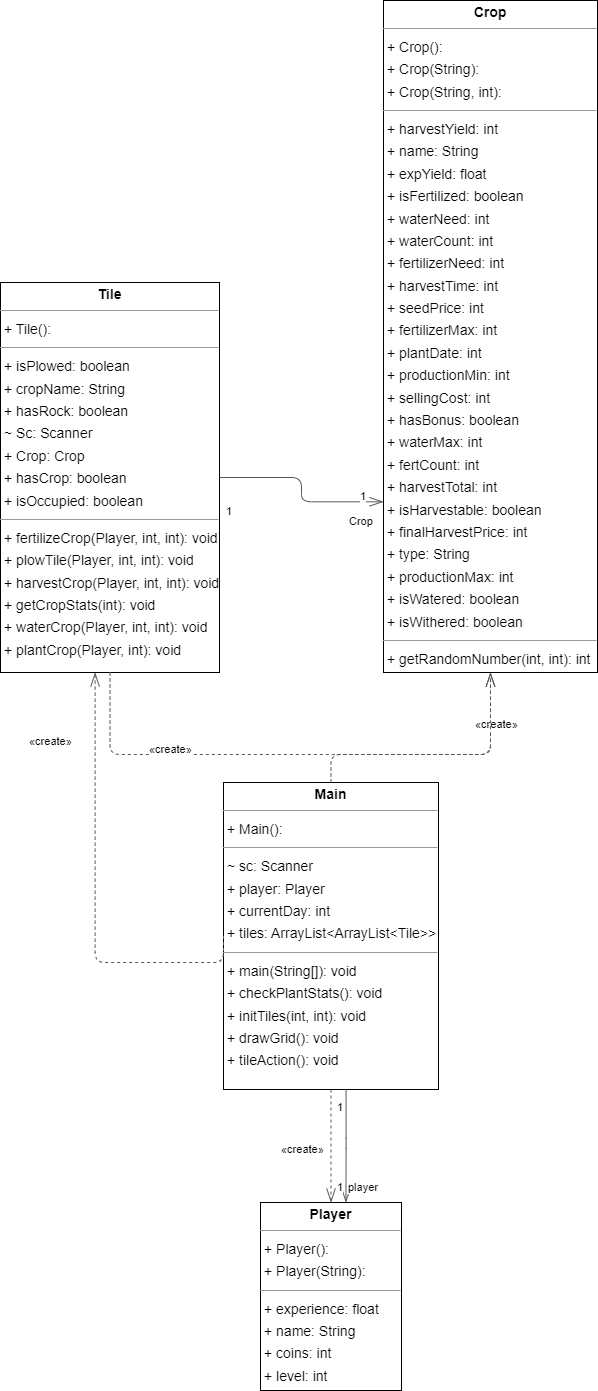

The diagram above was exported from draw.io. Its source (the exported page's mxGraphModel, read from the mxfile embedded in the PNG):
<mxGraphModel dx="1822" dy="1194" grid="1" gridSize="10" guides="1" tooltips="1" connect="1" arrows="1" fold="1" page="0" pageScale="1" pageWidth="850" pageHeight="1100" background="none" math="0" shadow="0">
  <root>
    <mxCell id="0" />
    <mxCell id="1" parent="0" />
    <mxCell id="node1" value="&lt;p style=&quot;margin:0px;margin-top:4px;text-align:center;&quot;&gt;&lt;b&gt;Crop&lt;/b&gt;&lt;/p&gt;&lt;hr size=&quot;1&quot;/&gt;&lt;p style=&quot;margin:0 0 0 4px;line-height:1.6;&quot;&gt;+ Crop(): &lt;br/&gt;+ Crop(String): &lt;br/&gt;+ Crop(String, int): &lt;/p&gt;&lt;hr size=&quot;1&quot;/&gt;&lt;p style=&quot;margin:0 0 0 4px;line-height:1.6;&quot;&gt;+ harvestYield: int&lt;br/&gt;+ name: String&lt;br/&gt;+ expYield: float&lt;br/&gt;+ isFertilized: boolean&lt;br/&gt;+ waterNeed: int&lt;br/&gt;+ waterCount: int&lt;br/&gt;+ fertilizerNeed: int&lt;br/&gt;+ harvestTime: int&lt;br/&gt;+ seedPrice: int&lt;br/&gt;+ fertilizerMax: int&lt;br/&gt;+ plantDate: int&lt;br/&gt;+ productionMin: int&lt;br/&gt;+ sellingCost: int&lt;br/&gt;+ hasBonus: boolean&lt;br/&gt;+ waterMax: int&lt;br/&gt;+ fertCount: int&lt;br/&gt;+ harvestTotal: int&lt;br/&gt;+ isHarvestable: boolean&lt;br/&gt;+ finalHarvestPrice: int&lt;br/&gt;+ type: String&lt;br/&gt;+ productionMax: int&lt;br/&gt;+ isWatered: boolean&lt;br/&gt;+ isWithered: boolean&lt;/p&gt;&lt;hr size=&quot;1&quot;/&gt;&lt;p style=&quot;margin:0 0 0 4px;line-height:1.6;&quot;&gt;+ getRandomNumber(int, int): int&lt;br/&gt;+ checkPlantStats(int): void&lt;br/&gt;+ generateHarvestPrice(): void&lt;/p&gt;" style="verticalAlign=top;align=left;overflow=fill;fontSize=14;fontFamily=Helvetica;html=1;rounded=0;shadow=0;comic=0;labelBackgroundColor=none;strokeWidth=1;" parent="1" vertex="1">
      <mxGeometry x="114" y="-132" width="214" height="672" as="geometry" />
    </mxCell>
    <mxCell id="node0" value="&lt;p style=&quot;margin:0px;margin-top:4px;text-align:center;&quot;&gt;&lt;b&gt;Main&lt;/b&gt;&lt;/p&gt;&lt;hr size=&quot;1&quot;/&gt;&lt;p style=&quot;margin:0 0 0 4px;line-height:1.6;&quot;&gt;+ Main(): &lt;/p&gt;&lt;hr size=&quot;1&quot;/&gt;&lt;p style=&quot;margin:0 0 0 4px;line-height:1.6;&quot;&gt;~ sc: Scanner&lt;br/&gt;+ player: Player&lt;br/&gt;+ currentDay: int&lt;br/&gt;+ tiles: ArrayList&amp;lt;ArrayList&amp;lt;Tile&amp;gt;&amp;gt;&lt;/p&gt;&lt;hr size=&quot;1&quot;/&gt;&lt;p style=&quot;margin:0 0 0 4px;line-height:1.6;&quot;&gt;+ main(String[]): void&lt;br/&gt;+ checkPlantStats(): void&lt;br/&gt;+ initTiles(int, int): void&lt;br/&gt;+ drawGrid(): void&lt;br/&gt;+ tileAction(): void&lt;/p&gt;" style="verticalAlign=top;align=left;overflow=fill;fontSize=14;fontFamily=Helvetica;html=1;rounded=0;shadow=0;comic=0;labelBackgroundColor=none;strokeWidth=1;" parent="1" vertex="1">
      <mxGeometry x="-46" y="650" width="215" height="307" as="geometry" />
    </mxCell>
    <mxCell id="node2" value="&lt;p style=&quot;margin:0px;margin-top:4px;text-align:center;&quot;&gt;&lt;b&gt;Player&lt;/b&gt;&lt;/p&gt;&lt;hr size=&quot;1&quot;/&gt;&lt;p style=&quot;margin:0 0 0 4px;line-height:1.6;&quot;&gt;+ Player(): &lt;br/&gt;+ Player(String): &lt;/p&gt;&lt;hr size=&quot;1&quot;/&gt;&lt;p style=&quot;margin:0 0 0 4px;line-height:1.6;&quot;&gt;+ experience: float&lt;br/&gt;+ name: String&lt;br/&gt;+ coins: int&lt;br/&gt;+ level: int&lt;/p&gt;&lt;hr size=&quot;1&quot;/&gt;&lt;p style=&quot;margin:0 0 0 4px;line-height:1.6;&quot;&gt;+ checkLevel(): void&lt;/p&gt;" style="verticalAlign=top;align=left;overflow=fill;fontSize=14;fontFamily=Helvetica;html=1;rounded=0;shadow=0;comic=0;labelBackgroundColor=none;strokeWidth=1;" parent="1" vertex="1">
      <mxGeometry x="-9" y="1070" width="141" height="188" as="geometry" />
    </mxCell>
    <mxCell id="node3" value="&lt;p style=&quot;margin:0px;margin-top:4px;text-align:center;&quot;&gt;&lt;b&gt;Tile&lt;/b&gt;&lt;/p&gt;&lt;hr size=&quot;1&quot;/&gt;&lt;p style=&quot;margin:0 0 0 4px;line-height:1.6;&quot;&gt;+ Tile(): &lt;/p&gt;&lt;hr size=&quot;1&quot;/&gt;&lt;p style=&quot;margin:0 0 0 4px;line-height:1.6;&quot;&gt;+ isPlowed: boolean&lt;br/&gt;+ cropName: String&lt;br/&gt;+ hasRock: boolean&lt;br/&gt;~ Sc: Scanner&lt;br/&gt;+ Crop: Crop&lt;br/&gt;+ hasCrop: boolean&lt;br/&gt;+ isOccupied: boolean&lt;/p&gt;&lt;hr size=&quot;1&quot;/&gt;&lt;p style=&quot;margin:0 0 0 4px;line-height:1.6;&quot;&gt;+ fertilizeCrop(Player, int, int): void&lt;br/&gt;+ plowTile(Player, int, int): void&lt;br/&gt;+ harvestCrop(Player, int, int): void&lt;br/&gt;+ getCropStats(int): void&lt;br/&gt;+ waterCrop(Player, int, int): void&lt;br/&gt;+ plantCrop(Player, int): void&lt;/p&gt;" style="verticalAlign=top;align=left;overflow=fill;fontSize=14;fontFamily=Helvetica;html=1;rounded=0;shadow=0;comic=0;labelBackgroundColor=none;strokeWidth=1;" parent="1" vertex="1">
      <mxGeometry x="-269" y="150" width="219" height="390" as="geometry" />
    </mxCell>
    <mxCell id="edge0" value="" style="html=1;rounded=1;edgeStyle=orthogonalEdgeStyle;dashed=1;startArrow=none;endArrow=openThin;endSize=12;strokeColor=#595959;exitX=0.500;exitY=0.000;exitDx=0;exitDy=0;entryX=0.500;entryY=1.000;entryDx=0;entryDy=0;" parent="1" source="node0" target="node1" edge="1">
      <mxGeometry width="50" height="50" relative="1" as="geometry">
        <Array as="points">
          <mxPoint x="62" y="622" />
          <mxPoint x="221" y="622" />
        </Array>
      </mxGeometry>
    </mxCell>
    <mxCell id="label2" value="«create»" style="edgeLabel;resizable=0;html=1;align=left;verticalAlign=top;strokeColor=default;" parent="edge0" vertex="1" connectable="0">
      <mxGeometry x="204" y="579" as="geometry" />
    </mxCell>
    <mxCell id="edge4" value="" style="html=1;rounded=1;edgeStyle=orthogonalEdgeStyle;dashed=0;startArrow=diamondThinstartSize=12;endArrow=openThin;endSize=12;strokeColor=#595959;exitX=0.570;exitY=1.000;exitDx=0;exitDy=0;entryX=0.606;entryY=0.000;entryDx=0;entryDy=0;" parent="1" source="node0" target="node2" edge="1">
      <mxGeometry width="50" height="50" relative="1" as="geometry">
        <Array as="points" />
      </mxGeometry>
    </mxCell>
    <mxCell id="label24" value="1" style="edgeLabel;resizable=0;html=1;align=left;verticalAlign=top;strokeColor=default;" parent="edge4" vertex="1" connectable="0">
      <mxGeometry x="66" y="962" as="geometry" />
    </mxCell>
    <mxCell id="label28" value="1" style="edgeLabel;resizable=0;html=1;align=left;verticalAlign=top;strokeColor=default;" parent="edge4" vertex="1" connectable="0">
      <mxGeometry x="66" y="1042" as="geometry" />
    </mxCell>
    <mxCell id="label29" value="player" style="edgeLabel;resizable=0;html=1;align=left;verticalAlign=top;strokeColor=default;" parent="edge4" vertex="1" connectable="0">
      <mxGeometry x="77" y="1042" as="geometry" />
    </mxCell>
    <mxCell id="edge5" value="" style="html=1;rounded=1;edgeStyle=orthogonalEdgeStyle;dashed=1;startArrow=none;endArrow=openThin;endSize=12;strokeColor=#595959;exitX=0.500;exitY=1.000;exitDx=0;exitDy=0;entryX=0.500;entryY=0.000;entryDx=0;entryDy=0;" parent="1" source="node0" target="node2" edge="1">
      <mxGeometry width="50" height="50" relative="1" as="geometry">
        <Array as="points" />
      </mxGeometry>
    </mxCell>
    <mxCell id="label32" value="«create»" style="edgeLabel;resizable=0;html=1;align=left;verticalAlign=top;strokeColor=default;" parent="edge5" vertex="1" connectable="0">
      <mxGeometry x="10" y="1004" as="geometry" />
    </mxCell>
    <mxCell id="edge1" value="" style="html=1;rounded=1;edgeStyle=orthogonalEdgeStyle;dashed=1;startArrow=none;endArrow=openThin;endSize=12;strokeColor=#595959;exitX=0.000;exitY=0.500;exitDx=0;exitDy=0;entryX=0.432;entryY=1.000;entryDx=0;entryDy=0;" parent="1" source="node0" target="node3" edge="1">
      <mxGeometry width="50" height="50" relative="1" as="geometry">
        <Array as="points">
          <mxPoint x="-175" y="830" />
        </Array>
      </mxGeometry>
    </mxCell>
    <mxCell id="label8" value="«create»" style="edgeLabel;resizable=0;html=1;align=left;verticalAlign=top;strokeColor=default;" parent="edge1" vertex="1" connectable="0">
      <mxGeometry x="-242" y="596" as="geometry" />
    </mxCell>
    <mxCell id="edge2" value="" style="html=1;rounded=1;edgeStyle=orthogonalEdgeStyle;dashed=1;startArrow=none;endArrow=openThin;endSize=12;strokeColor=#595959;exitX=0.500;exitY=1.000;exitDx=0;exitDy=0;entryX=0.500;entryY=1.000;entryDx=0;entryDy=0;" parent="1" source="node3" target="node1" edge="1">
      <mxGeometry width="50" height="50" relative="1" as="geometry">
        <Array as="points">
          <mxPoint x="-160" y="622" />
          <mxPoint x="221" y="622" />
        </Array>
      </mxGeometry>
    </mxCell>
    <mxCell id="label14" value="«create»" style="edgeLabel;resizable=0;html=1;align=left;verticalAlign=top;strokeColor=default;" parent="edge2" vertex="1" connectable="0">
      <mxGeometry x="-122" y="604" as="geometry" />
    </mxCell>
    <mxCell id="edge3" value="" style="html=1;rounded=1;edgeStyle=orthogonalEdgeStyle;dashed=0;startArrow=diamondThinstartSize=12;endArrow=openThin;endSize=12;strokeColor=#595959;exitX=1.000;exitY=0.500;exitDx=0;exitDy=0;entryX=0.000;entryY=0.746;entryDx=0;entryDy=0;" parent="1" source="node3" target="node1" edge="1">
      <mxGeometry width="50" height="50" relative="1" as="geometry">
        <Array as="points" />
      </mxGeometry>
    </mxCell>
    <mxCell id="label18" value="1" style="edgeLabel;resizable=0;html=1;align=left;verticalAlign=top;strokeColor=default;" parent="edge3" vertex="1" connectable="0">
      <mxGeometry x="-45" y="366" as="geometry" />
    </mxCell>
    <mxCell id="label22" value="1" style="edgeLabel;resizable=0;html=1;align=left;verticalAlign=top;strokeColor=default;" parent="edge3" vertex="1" connectable="0">
      <mxGeometry x="89" y="351" as="geometry" />
    </mxCell>
    <mxCell id="label23" value="Crop" style="edgeLabel;resizable=0;html=1;align=left;verticalAlign=top;strokeColor=default;" parent="edge3" vertex="1" connectable="0">
      <mxGeometry x="78" y="376" as="geometry" />
    </mxCell>
  </root>
</mxGraphModel>